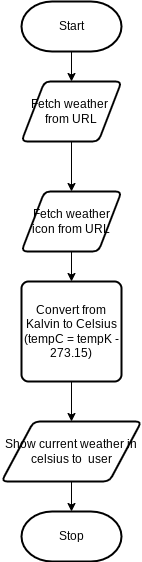

The diagram above was exported from draw.io. Its source (the exported page's mxGraphModel, read from the mxfile embedded in the PNG):
<mxGraphModel dx="594" dy="561" grid="1" gridSize="10" guides="1" tooltips="1" connect="1" arrows="1" fold="1" page="1" pageScale="1" pageWidth="827" pageHeight="1169" math="0" shadow="0">
  <root>
    <mxCell id="0" />
    <mxCell id="1" parent="0" />
    <mxCell id="15" style="edgeStyle=none;html=1;exitX=0.5;exitY=1;exitDx=0;exitDy=0;exitPerimeter=0;entryX=0.5;entryY=0;entryDx=0;entryDy=0;" edge="1" parent="1" source="10" target="11">
      <mxGeometry relative="1" as="geometry" />
    </mxCell>
    <mxCell id="10" value="Start" style="strokeWidth=2;html=1;shape=mxgraph.flowchart.terminator;whiteSpace=wrap;" vertex="1" parent="1">
      <mxGeometry x="280" y="50" width="100" height="50" as="geometry" />
    </mxCell>
    <mxCell id="21" style="edgeStyle=none;html=1;exitX=0.5;exitY=1;exitDx=0;exitDy=0;entryX=0.5;entryY=0;entryDx=0;entryDy=0;" edge="1" parent="1" source="11" target="19">
      <mxGeometry relative="1" as="geometry" />
    </mxCell>
    <mxCell id="11" value="Fetch weather&amp;nbsp; from URL" style="shape=parallelogram;html=1;strokeWidth=2;perimeter=parallelogramPerimeter;whiteSpace=wrap;rounded=1;arcSize=12;size=0.23;" vertex="1" parent="1">
      <mxGeometry x="280" y="130" width="100" height="60" as="geometry" />
    </mxCell>
    <mxCell id="17" style="edgeStyle=none;html=1;exitX=0.5;exitY=1;exitDx=0;exitDy=0;entryX=0.5;entryY=0;entryDx=0;entryDy=0;" edge="1" parent="1" source="12" target="13">
      <mxGeometry relative="1" as="geometry" />
    </mxCell>
    <mxCell id="12" value="Convert from Kalvin to Celsius (tempC = tempK - 273.15)" style="rounded=1;whiteSpace=wrap;html=1;absoluteArcSize=1;arcSize=14;strokeWidth=2;" vertex="1" parent="1">
      <mxGeometry x="280" y="330" width="100" height="100" as="geometry" />
    </mxCell>
    <mxCell id="18" style="edgeStyle=none;html=1;exitX=0.5;exitY=1;exitDx=0;exitDy=0;entryX=0.5;entryY=0;entryDx=0;entryDy=0;entryPerimeter=0;" edge="1" parent="1" source="13" target="14">
      <mxGeometry relative="1" as="geometry" />
    </mxCell>
    <mxCell id="13" value="Show current weather in celsius to&amp;nbsp; user" style="shape=parallelogram;html=1;strokeWidth=2;perimeter=parallelogramPerimeter;whiteSpace=wrap;rounded=1;arcSize=12;size=0.23;" vertex="1" parent="1">
      <mxGeometry x="260" y="470" width="140" height="60" as="geometry" />
    </mxCell>
    <mxCell id="14" value="Stop" style="strokeWidth=2;html=1;shape=mxgraph.flowchart.terminator;whiteSpace=wrap;" vertex="1" parent="1">
      <mxGeometry x="280" y="560" width="100" height="50" as="geometry" />
    </mxCell>
    <mxCell id="20" style="edgeStyle=none;html=1;exitX=0.5;exitY=1;exitDx=0;exitDy=0;entryX=0.5;entryY=0;entryDx=0;entryDy=0;" edge="1" parent="1" source="19" target="12">
      <mxGeometry relative="1" as="geometry" />
    </mxCell>
    <mxCell id="19" value="Fetch weather icon from URL" style="shape=parallelogram;html=1;strokeWidth=2;perimeter=parallelogramPerimeter;whiteSpace=wrap;rounded=1;arcSize=12;size=0.23;" vertex="1" parent="1">
      <mxGeometry x="280" y="240" width="100" height="60" as="geometry" />
    </mxCell>
  </root>
</mxGraphModel>